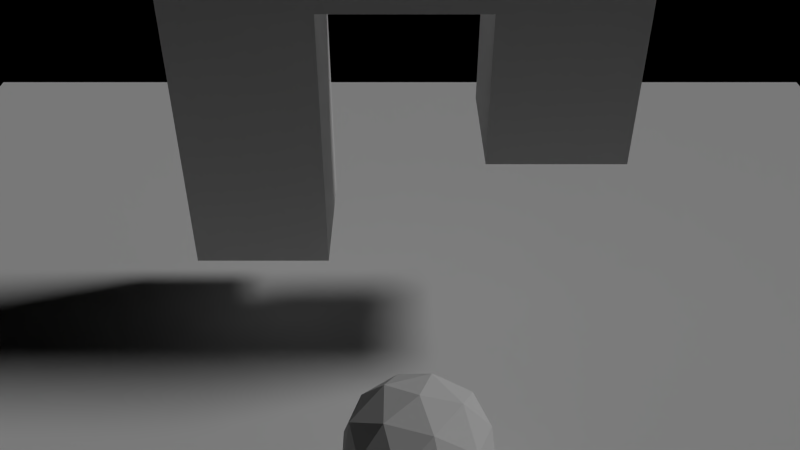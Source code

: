 # Source: sandboxM.blend  (saved by Blender 2.70.0; exported with 4.5.12 LTS)
import bpy
from mathutils import Matrix  # noqa: F401  (used for matrix-valued properties, if any)

bpy.ops.wm.read_factory_settings(use_empty=True)
scene = bpy.context.scene
scene.name = 'testCompoundBounds'

# ---- collections
col_collection_1_002 = bpy.data.collections.new('Collection 1.002'); scene.collection.children.link(col_collection_1_002)

# ---- cameras
cam_camera = bpy.data.cameras.new('Camera')
cam_camera.clip_end = 100.0
cam_camera.lens = 35.0
cam_camera.sensor_width = 32.0
cam_camera.sensor_height = 18.0
cam_camera.dof.focus_distance = 0.0
cam_camera.dof.aperture_fstop = 128.0

# ---- lights
light_sun = bpy.data.lights.new('Sun', 'SUN')
light_sun.transmission_factor = 0.0
light_sun.angle = 0.1993
light_sun.energy = 1.0
light_sun.shadow_buffer_clip_start = 0.5
light_sun.shadow_soft_size = 0.1
light_sun.shadow_cascade_max_distance = 1000.0
light_sun.cycles.use_multiple_importance_sampling = False

# ---- meshes
me_icosphere = bpy.data.meshes.new('Icosphere')
me_icosphere.from_pydata([(0.0, 0.0, -1.0), (0.7236, -0.5257, -0.4472), (-0.2764, -0.8506, -0.4472), (-0.8944, 0.0, -0.4472), (-0.2764, 0.8506, -0.4472), (0.7236, 0.5257, -0.4472), (0.2764, -0.8506, 0.4472), (-0.7236, -0.5257, 0.4472), (-0.7236, 0.5257, 0.4472), (0.2764, 0.8506, 0.4472), (0.8944, 0.0, 0.4472), (0.0, 0.0, 1.0), (-0.1625, -0.5, -0.8507), (0.4253, -0.309, -0.8507), (0.2629, -0.809, -0.5257), (0.8506, 0.0, -0.5257), (0.4253, 0.309, -0.8507), (-0.5257, 0.0, -0.8507), (-0.6882, -0.5, -0.5257), (-0.1625, 0.5, -0.8507), (-0.6882, 0.5, -0.5257), (0.2629, 0.809, -0.5257), (0.9511, -0.309, 0.0), (0.9511, 0.309, 0.0), (0.0, -1.0, 0.0), (0.5878, -0.809, 0.0), (-0.9511, -0.309, 0.0), (-0.5878, -0.809, 0.0), (-0.5878, 0.809, 0.0), (-0.9511, 0.309, 0.0), (0.5878, 0.809, 0.0), (0.0, 1.0, 0.0), (0.6882, -0.5, 0.5257), (-0.2629, -0.809, 0.5257), (-0.8506, 0.0, 0.5257), (-0.2629, 0.809, 0.5257), (0.6882, 0.5, 0.5257), (0.1625, -0.5, 0.8507), (0.5257, 0.0, 0.8507), (-0.4253, -0.309, 0.8507), (-0.4253, 0.309, 0.8507), (0.1625, 0.5, 0.8507)], [], [(0, 13, 12), (1, 13, 15), (0, 12, 17), (0, 17, 19), (0, 19, 16), (1, 15, 22), (2, 14, 24), (3, 18, 26), (4, 20, 28), (5, 21, 30), (1, 22, 25), (2, 24, 27), (3, 26, 29), (4, 28, 31), (5, 30, 23), (6, 32, 37), (7, 33, 39), (8, 34, 40), (9, 35, 41), (10, 36, 38), (12, 14, 2), (12, 13, 14), (13, 1, 14), (15, 16, 5), (15, 13, 16), (13, 0, 16), (17, 18, 3), (17, 12, 18), (12, 2, 18), (19, 20, 4), (19, 17, 20), (17, 3, 20), (16, 21, 5), (16, 19, 21), (19, 4, 21), (22, 23, 10), (22, 15, 23), (15, 5, 23), (24, 25, 6), (24, 14, 25), (14, 1, 25), (26, 27, 7), (26, 18, 27), (18, 2, 27), (28, 29, 8), (28, 20, 29), (20, 3, 29), (30, 31, 9), (30, 21, 31), (21, 4, 31), (25, 32, 6), (25, 22, 32), (22, 10, 32), (27, 33, 7), (27, 24, 33), (24, 6, 33), (29, 34, 8), (29, 26, 34), (26, 7, 34), (31, 35, 9), (31, 28, 35), (28, 8, 35), (23, 36, 10), (23, 30, 36), (30, 9, 36), (37, 38, 11), (37, 32, 38), (32, 10, 38), (39, 37, 11), (39, 33, 37), (33, 6, 37), (40, 39, 11), (40, 34, 39), (34, 7, 39), (41, 40, 11), (41, 35, 40), (35, 8, 40), (38, 41, 11), (38, 36, 41), (36, 9, 41)])
me_icosphere.use_remesh_preserve_volume = False
me_icosphere.use_remesh_preserve_attributes = False
me_icosphere.use_mirror_vertex_groups = False
me_icosphere.update()
me_cube_001 = bpy.data.meshes.new('Cube.001')
me_cube_001.from_pydata([(-2.842, -1.0, -3.178), (-2.842, 1.0, -3.178), (-0.8418, 1.0, -3.178), (-0.8418, -1.0, -3.178), (-2.842, -1.0, -1.178), (-2.842, 1.0, -1.178), (-0.8418, 1.0, -1.178), (-0.8418, -1.0, -1.178), (-2.842, -1.0, 0.7771), (-2.842, 1.0, 0.7771), (-0.8418, 1.0, 0.7771), (-0.8418, -1.0, 0.7771), (-2.842, -1.0, 2.125), (-2.842, 1.0, 2.125), (-0.8418, 1.0, 2.125), (-0.8418, -1.0, 2.125), (1.456, 1.0, 0.7771), (1.456, -1.0, 0.7771), (1.456, 1.0, 2.125), (1.456, -1.0, 2.125), (3.456, 1.0, 0.7771), (3.456, -1.0, 0.7771), (3.456, 1.0, 2.125), (3.456, -1.0, 2.125), (1.456, 1.0, -1.447), (1.456, -1.0, -1.447), (3.456, 1.0, -1.447), (3.456, -1.0, -1.447)], [], [(4, 5, 1, 0), (5, 6, 2, 1), (6, 7, 3, 2), (7, 4, 0, 3), (0, 1, 2, 3), (4, 7, 11, 8), (8, 11, 15, 12), (7, 6, 10, 11), (6, 5, 9, 10), (5, 4, 8, 9), (15, 14, 13, 12), (10, 14, 18, 16), (10, 9, 13, 14), (9, 8, 12, 13), (16, 18, 22, 20), (15, 11, 17, 19), (14, 15, 19, 18), (11, 10, 16, 17), (21, 20, 22, 23), (19, 17, 21, 23), (18, 19, 23, 22), (21, 17, 25, 27), (25, 24, 26, 27), (16, 20, 26, 24), (20, 21, 27, 26), (17, 16, 24, 25)])
me_cube_001.use_remesh_preserve_volume = False
me_cube_001.use_remesh_preserve_attributes = False
me_cube_001.use_mirror_vertex_groups = False
me_cube_001.update()
me_cube_009 = bpy.data.meshes.new('Cube.009')
me_cube_009.from_pydata([(-1.0, -1.0, -1.0), (-1.0, 1.0, -1.0), (1.0, 1.0, -1.0), (1.0, -1.0, -1.0), (-1.0, -1.0, 1.0), (-1.0, 1.0, 1.0), (1.0, 1.0, 1.0), (1.0, -1.0, 1.0)], [], [(4, 5, 1, 0), (5, 6, 2, 1), (6, 7, 3, 2), (7, 4, 0, 3), (0, 1, 2, 3), (7, 6, 5, 4)])
me_cube_009.use_remesh_preserve_volume = False
me_cube_009.use_remesh_preserve_attributes = False
me_cube_009.use_mirror_vertex_groups = False
me_cube_009.update()
me_cube_007 = bpy.data.meshes.new('Cube.007')
me_cube_007.from_pydata([(-1.0, -1.0, -1.0), (-1.0, 1.0, -1.0), (1.0, 1.0, -1.0), (1.0, -1.0, -1.0), (-1.0, -1.0, 1.0), (-1.0, 1.0, 1.0), (1.0, 1.0, 1.0), (1.0, -1.0, 1.0)], [], [(4, 5, 1, 0), (5, 6, 2, 1), (6, 7, 3, 2), (7, 4, 0, 3), (0, 1, 2, 3), (7, 6, 5, 4)])
me_cube_007.use_remesh_preserve_volume = False
me_cube_007.use_remesh_preserve_attributes = False
me_cube_007.use_mirror_vertex_groups = False
me_cube_007.update()
me_cube_003 = bpy.data.meshes.new('Cube.003')
me_cube_003.from_pydata([(-1.0, -1.0, -1.0), (-1.0, 1.0, -1.0), (1.0, 1.0, -1.0), (1.0, -1.0, -1.0), (-1.0, -1.0, 1.0), (-1.0, 1.0, 1.0), (1.0, 1.0, 1.0), (1.0, -1.0, 1.0)], [], [(4, 5, 1, 0), (5, 6, 2, 1), (6, 7, 3, 2), (7, 4, 0, 3), (0, 1, 2, 3), (7, 6, 5, 4)])
me_cube_003.use_remesh_preserve_volume = False
me_cube_003.use_remesh_preserve_attributes = False
me_cube_003.use_mirror_vertex_groups = False
me_cube_003.update()
me_plane = bpy.data.meshes.new('Plane')
me_plane.from_pydata([(-1.0, -1.0, 0.0), (1.0, -1.0, 0.0), (-1.0, 1.0, 0.0), (1.0, 1.0, 0.0)], [], [(0, 1, 3, 2)])
me_plane.use_remesh_preserve_volume = False
me_plane.use_remesh_preserve_attributes = False
me_plane.use_mirror_vertex_groups = False
me_plane.update()

# ---- objects
ob_icosphere = bpy.data.objects.new('Icosphere', me_icosphere)
ob_sun = bpy.data.objects.new('Sun', light_sun)
ob_arch = bpy.data.objects.new('arch', me_cube_001)
ob_cube_005 = bpy.data.objects.new('Cube.005', me_cube_009)
ob_cube_004 = bpy.data.objects.new('Cube.004', me_cube_007)
ob_cube_003 = bpy.data.objects.new('Cube.003', me_cube_003)
ob_plane = bpy.data.objects.new('Plane', me_plane)
ob_camera = bpy.data.objects.new('Camera', cam_camera)

# ---- transforms, parenting, visibility, modifiers, constraints
ob_icosphere.location = (0.2317, -2.774, 1.296)
ob_icosphere.lineart.crease_threshold = 0.0
ob_sun.location = (-1.708, 13.49, 9.889)
ob_sun.rotation_euler = (-0.4559, 0.6202, -0.5392)
ob_sun.lineart.crease_threshold = 0.0
ob_arch.location = (-0.247, 1.523, 4.907)
ob_arch.lineart.crease_threshold = 0.0
ob_cube_005.parent = ob_arch
ob_cube_005.matrix_parent_inverse = Matrix(((1.0, 0.0, 0.0, 0.247), (0.0, 1.0, 0.0, -1.523), (0.0, 0.0, 1.0, -4.907), (0.0, 0.0, 0.0, 1.0)))
ob_cube_005.location = (0.08621, 1.527, 6.272)
ob_cube_005.scale = (1.297, 1.0, 0.6762)
ob_cube_005.hide_render = True
ob_cube_005.lineart.crease_threshold = 0.0
ob_cube_004.parent = ob_arch
ob_cube_004.matrix_parent_inverse = Matrix(((1.0, 0.0, 0.0, 0.247), (0.0, 1.0, 0.0, -1.523), (0.0, 0.0, 1.0, -4.907), (0.0, 0.0, 0.0, 1.0)))
ob_cube_004.location = (2.199, 1.527, 5.241)
ob_cube_004.scale = (1.0, 1.0, 1.759)
ob_cube_004.hide_render = True
ob_cube_004.lineart.crease_threshold = 0.0
ob_cube_003.parent = ob_arch
ob_cube_003.matrix_parent_inverse = Matrix(((1.0, 0.0, 0.0, 0.247), (0.0, 1.0, 0.0, -1.523), (0.0, 0.0, 1.0, -4.907), (0.0, 0.0, 0.0, 1.0)))
ob_cube_003.location = (-2.076, 1.527, 4.26)
ob_cube_003.scale = (1.007, 1.007, 2.646)
ob_cube_003.hide_render = True
ob_cube_003.lineart.crease_threshold = 0.0
ob_plane.location = (0.0, 0.0, 0.0)
ob_plane.scale = (10.0, 10.0, 10.0)
ob_plane.lineart.crease_threshold = 0.0
ob_camera.location = (0.0, -10.0, 10.0)
ob_camera.rotation_euler = (0.9454, -7.71e-09, 1.993e-07)
ob_camera.lineart.crease_threshold = 0.0

# ---- collection membership
col_collection_1_002.objects.link(ob_icosphere)
col_collection_1_002.objects.link(ob_sun)
col_collection_1_002.objects.link(ob_arch)
col_collection_1_002.objects.link(ob_cube_005)
col_collection_1_002.objects.link(ob_cube_004)
col_collection_1_002.objects.link(ob_cube_003)
col_collection_1_002.objects.link(ob_plane)
col_collection_1_002.objects.link(ob_camera)

# ---- scene / render settings (as saved in the file)
scene.camera = ob_camera
scene.frame_start = 1; scene.frame_end = 250; scene.frame_set(1)
scene.render.engine = 'BLENDER_EEVEE_NEXT'
scene.render.image_settings.exr_codec = 'NONE'
scene.render.resolution_percentage = 50
scene.render.dither_intensity = 0.0
scene.render.line_thickness = 0.0
scene.cycles.use_denoising = False
scene.cycles.samples = 10
scene.cycles.sampling_pattern = 'TABULATED_SOBOL'
scene.cycles.light_sampling_threshold = 0.0
scene.cycles.use_adaptive_sampling = False
scene.cycles.use_light_tree = False
scene.cycles.blur_glossy = 0.0
scene.cycles.volume_bounces = 1
scene.cycles.pixel_filter_type = 'GAUSSIAN'
scene.cycles.sample_clamp_indirect = 0.0
scene.view_settings.view_transform = 'Standard'
bpy.context.view_layer.update()
